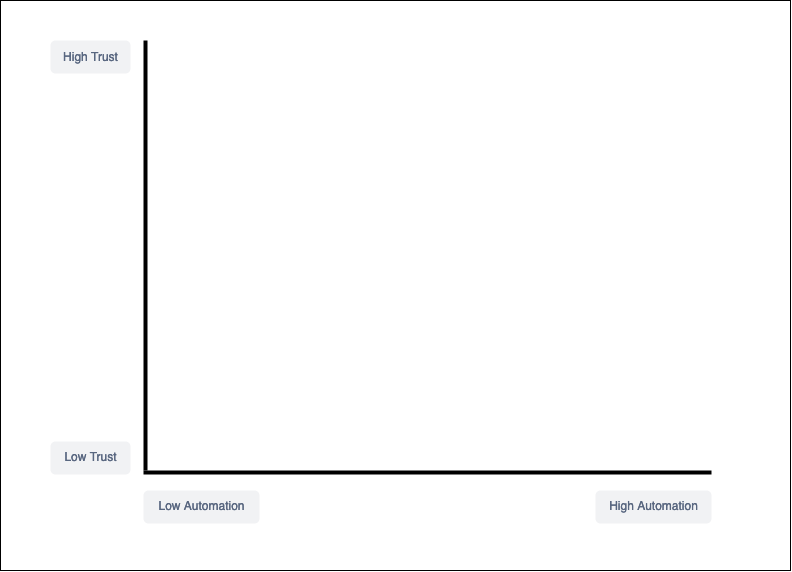

The diagram above was exported from draw.io. Its source (the exported page's mxGraphModel, read from the mxfile embedded in the PNG):
<mxGraphModel dx="1694" dy="1096" grid="1" gridSize="10" guides="1" tooltips="1" connect="1" arrows="1" fold="1" page="1" pageScale="1" pageWidth="3300" pageHeight="4681" math="0" shadow="0">
  <root>
    <mxCell id="0" />
    <mxCell id="1" parent="0" />
    <mxCell id="2" value="" style="rounded=0;whiteSpace=wrap;html=1;" vertex="1" parent="1">
      <mxGeometry x="150" y="200" width="790" height="570" as="geometry" />
    </mxCell>
    <mxCell id="3" value="" style="line;strokeWidth=2;direction=south;html=1;strokeColor=none;" vertex="1" parent="1">
      <mxGeometry x="290" y="250" width="10" height="430" as="geometry" />
    </mxCell>
    <mxCell id="4" value="" style="line;strokeWidth=4;direction=south;html=1;fillColor=#000000;" vertex="1" parent="1">
      <mxGeometry x="290" y="240" width="10" height="430" as="geometry" />
    </mxCell>
    <mxCell id="5" value="" style="line;strokeWidth=4;html=1;perimeter=backbonePerimeter;points=[];outlineConnect=0;fillColor=#000000;" vertex="1" parent="1">
      <mxGeometry x="293" y="670" width="568" height="4" as="geometry" />
    </mxCell>
    <mxCell id="6" value="High Trust" style="rounded=1;align=center;fillColor=#F1F2F4;strokeColor=none;html=1;fontColor=#596780;fontSize=12" vertex="1" parent="1">
      <mxGeometry x="200" y="240" width="80" height="33" as="geometry" />
    </mxCell>
    <mxCell id="7" value="Low Trust" style="rounded=1;align=center;fillColor=#F1F2F4;strokeColor=none;html=1;fontColor=#596780;fontSize=12" vertex="1" parent="1">
      <mxGeometry x="200" y="641" width="80" height="33" as="geometry" />
    </mxCell>
    <mxCell id="8" value="Low Automation" style="rounded=1;align=center;fillColor=#F1F2F4;strokeColor=none;html=1;fontColor=#596780;fontSize=12" vertex="1" parent="1">
      <mxGeometry x="293" y="690" width="116" height="33" as="geometry" />
    </mxCell>
    <mxCell id="9" value="High Automation" style="rounded=1;align=center;fillColor=#F1F2F4;strokeColor=none;html=1;fontColor=#596780;fontSize=12" vertex="1" parent="1">
      <mxGeometry x="745" y="690" width="116" height="33" as="geometry" />
    </mxCell>
  </root>
</mxGraphModel>